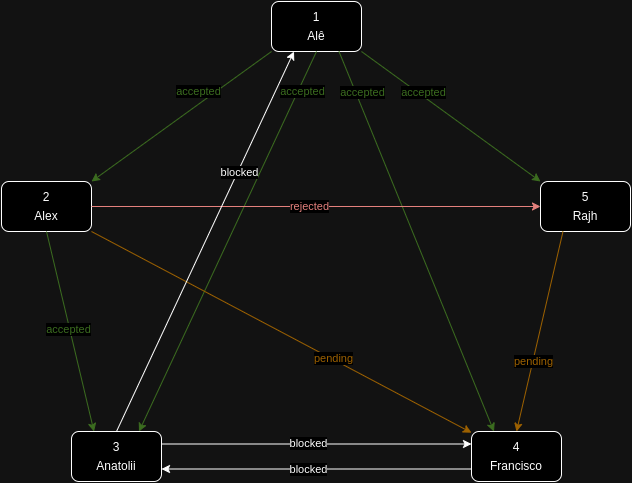

The diagram above was exported from draw.io. Its source (the exported page's mxGraphModel, read from the mxfile embedded in the PNG):
<mxGraphModel dx="1434" dy="754" grid="1" gridSize="10" guides="1" tooltips="1" connect="1" arrows="1" fold="1" page="1" pageScale="1" pageWidth="850" pageHeight="1100" math="0" shadow="0">
  <root>
    <mxCell id="0" />
    <mxCell id="1" parent="0" />
    <mxCell id="DU1PP0SDqfENR5tr1zNY-1" value="&lt;table&gt;&lt;tbody&gt;&lt;tr&gt;&lt;td&gt;2&lt;/td&gt;&lt;/tr&gt;&lt;tr&gt;&lt;td&gt;Alex&lt;/td&gt;&lt;/tr&gt;&lt;/tbody&gt;&lt;/table&gt;" style="rounded=1;whiteSpace=wrap;html=1;" parent="1" vertex="1">
      <mxGeometry x="150" y="360" width="90" height="50" as="geometry" />
    </mxCell>
    <mxCell id="DU1PP0SDqfENR5tr1zNY-2" value="&lt;table&gt;&lt;tbody&gt;&lt;tr&gt;&lt;td&gt;3&lt;/td&gt;&lt;/tr&gt;&lt;tr&gt;&lt;td&gt;Anatolii&lt;/td&gt;&lt;/tr&gt;&lt;/tbody&gt;&lt;/table&gt;" style="rounded=1;whiteSpace=wrap;html=1;" parent="1" vertex="1">
      <mxGeometry x="220" y="610" width="90" height="50" as="geometry" />
    </mxCell>
    <mxCell id="DU1PP0SDqfENR5tr1zNY-3" value="&lt;table&gt;&lt;tbody&gt;&lt;tr&gt;&lt;td&gt;1&lt;/td&gt;&lt;/tr&gt;&lt;tr&gt;&lt;td&gt;Alê&lt;/td&gt;&lt;/tr&gt;&lt;/tbody&gt;&lt;/table&gt;" style="rounded=1;whiteSpace=wrap;html=1;" parent="1" vertex="1">
      <mxGeometry x="420" y="180" width="90" height="50" as="geometry" />
    </mxCell>
    <mxCell id="DU1PP0SDqfENR5tr1zNY-4" value="&lt;table&gt;&lt;tbody&gt;&lt;tr&gt;&lt;td&gt;4&lt;/td&gt;&lt;/tr&gt;&lt;tr&gt;&lt;td&gt;Francisco&lt;/td&gt;&lt;/tr&gt;&lt;/tbody&gt;&lt;/table&gt;" style="rounded=1;whiteSpace=wrap;html=1;" parent="1" vertex="1">
      <mxGeometry x="620" y="610" width="90" height="50" as="geometry" />
    </mxCell>
    <mxCell id="DU1PP0SDqfENR5tr1zNY-5" value="&lt;table&gt;&lt;tbody&gt;&lt;tr&gt;&lt;td&gt;5&lt;/td&gt;&lt;/tr&gt;&lt;tr&gt;&lt;td&gt;Rajh&lt;/td&gt;&lt;/tr&gt;&lt;/tbody&gt;&lt;/table&gt;" style="rounded=1;whiteSpace=wrap;html=1;" parent="1" vertex="1">
      <mxGeometry x="689" y="360" width="90" height="50" as="geometry" />
    </mxCell>
    <mxCell id="DU1PP0SDqfENR5tr1zNY-9" value="" style="endArrow=classic;html=1;rounded=0;entryX=1;entryY=0;entryDx=0;entryDy=0;fillColor=#d5e8d4;strokeColor=#82b366;exitX=0;exitY=1;exitDx=0;exitDy=0;" parent="1" source="DU1PP0SDqfENR5tr1zNY-3" target="DU1PP0SDqfENR5tr1zNY-1" edge="1">
      <mxGeometry width="50" height="50" relative="1" as="geometry">
        <mxPoint x="420" y="240" as="sourcePoint" />
        <mxPoint x="450" y="470" as="targetPoint" />
      </mxGeometry>
    </mxCell>
    <mxCell id="DU1PP0SDqfENR5tr1zNY-25" value="accepted" style="edgeLabel;html=1;align=center;verticalAlign=middle;resizable=0;points=[];fontColor=#82b366;" parent="DU1PP0SDqfENR5tr1zNY-9" vertex="1" connectable="0">
      <mxGeometry x="-0.1748" relative="1" as="geometry">
        <mxPoint x="1" y="-14" as="offset" />
      </mxGeometry>
    </mxCell>
    <mxCell id="DU1PP0SDqfENR5tr1zNY-10" value="" style="endArrow=classic;html=1;rounded=0;fillColor=#d5e8d4;strokeColor=#82b366;exitX=0.5;exitY=1;exitDx=0;exitDy=0;entryX=0.75;entryY=0;entryDx=0;entryDy=0;" parent="1" source="DU1PP0SDqfENR5tr1zNY-3" target="DU1PP0SDqfENR5tr1zNY-2" edge="1">
      <mxGeometry width="50" height="50" relative="1" as="geometry">
        <mxPoint x="444" y="240" as="sourcePoint" />
        <mxPoint x="310" y="610" as="targetPoint" />
      </mxGeometry>
    </mxCell>
    <mxCell id="DU1PP0SDqfENR5tr1zNY-30" value="&lt;span style=&quot;color: rgb(130, 179, 102);&quot;&gt;accepted&lt;/span&gt;" style="edgeLabel;html=1;align=center;verticalAlign=middle;resizable=0;points=[];" parent="DU1PP0SDqfENR5tr1zNY-10" vertex="1" connectable="0">
      <mxGeometry x="-0.6416" relative="1" as="geometry">
        <mxPoint x="17" y="-28" as="offset" />
      </mxGeometry>
    </mxCell>
    <mxCell id="DU1PP0SDqfENR5tr1zNY-11" value="" style="endArrow=classic;html=1;rounded=0;fillColor=#d5e8d4;strokeColor=#82b366;exitX=0.75;exitY=1;exitDx=0;exitDy=0;entryX=0.25;entryY=0;entryDx=0;entryDy=0;" parent="1" source="DU1PP0SDqfENR5tr1zNY-3" target="DU1PP0SDqfENR5tr1zNY-4" edge="1">
      <mxGeometry width="50" height="50" relative="1" as="geometry">
        <mxPoint x="454" y="250" as="sourcePoint" />
        <mxPoint x="690" y="600" as="targetPoint" />
      </mxGeometry>
    </mxCell>
    <mxCell id="DU1PP0SDqfENR5tr1zNY-31" value="&lt;span style=&quot;color: rgb(130, 179, 102);&quot;&gt;accepted&lt;/span&gt;" style="edgeLabel;html=1;align=center;verticalAlign=middle;resizable=0;points=[];" parent="DU1PP0SDqfENR5tr1zNY-11" vertex="1" connectable="0">
      <mxGeometry x="-0.5195" y="-2" relative="1" as="geometry">
        <mxPoint x="-13" y="-52" as="offset" />
      </mxGeometry>
    </mxCell>
    <mxCell id="DU1PP0SDqfENR5tr1zNY-12" value="" style="endArrow=classic;html=1;rounded=0;entryX=0;entryY=0;entryDx=0;entryDy=0;fillColor=#d5e8d4;strokeColor=#82b366;exitX=1;exitY=1;exitDx=0;exitDy=0;" parent="1" source="DU1PP0SDqfENR5tr1zNY-3" target="DU1PP0SDqfENR5tr1zNY-5" edge="1">
      <mxGeometry width="50" height="50" relative="1" as="geometry">
        <mxPoint x="464" y="260" as="sourcePoint" />
        <mxPoint x="270" y="415" as="targetPoint" />
      </mxGeometry>
    </mxCell>
    <mxCell id="DU1PP0SDqfENR5tr1zNY-32" value="&lt;span style=&quot;color: rgb(130, 179, 102);&quot;&gt;accepted&lt;/span&gt;" style="edgeLabel;html=1;align=center;verticalAlign=middle;resizable=0;points=[];" parent="DU1PP0SDqfENR5tr1zNY-12" vertex="1" connectable="0">
      <mxGeometry x="-0.318" y="2" relative="1" as="geometry">
        <mxPoint y="-2" as="offset" />
      </mxGeometry>
    </mxCell>
    <mxCell id="DU1PP0SDqfENR5tr1zNY-13" value="" style="endArrow=classic;html=1;rounded=0;entryX=0.25;entryY=0;entryDx=0;entryDy=0;fillColor=#d5e8d4;strokeColor=#82b366;exitX=0.5;exitY=1;exitDx=0;exitDy=0;" parent="1" source="DU1PP0SDqfENR5tr1zNY-1" target="DU1PP0SDqfENR5tr1zNY-2" edge="1">
      <mxGeometry width="50" height="50" relative="1" as="geometry">
        <mxPoint x="160" y="410" as="sourcePoint" />
        <mxPoint x="-20" y="540" as="targetPoint" />
      </mxGeometry>
    </mxCell>
    <mxCell id="DU1PP0SDqfENR5tr1zNY-33" value="&lt;span style=&quot;color: rgb(130, 179, 102);&quot;&gt;accepted&lt;/span&gt;" style="edgeLabel;html=1;align=center;verticalAlign=middle;resizable=0;points=[];" parent="DU1PP0SDqfENR5tr1zNY-13" vertex="1" connectable="0">
      <mxGeometry x="-0.0251" y="-2" relative="1" as="geometry">
        <mxPoint as="offset" />
      </mxGeometry>
    </mxCell>
    <mxCell id="DU1PP0SDqfENR5tr1zNY-14" value="" style="endArrow=classic;html=1;rounded=0;fillColor=#ffe6cc;strokeColor=#d79b00;exitX=1;exitY=1;exitDx=0;exitDy=0;" parent="1" source="DU1PP0SDqfENR5tr1zNY-1" target="DU1PP0SDqfENR5tr1zNY-4" edge="1">
      <mxGeometry width="50" height="50" relative="1" as="geometry">
        <mxPoint x="170" y="420" as="sourcePoint" />
        <mxPoint x="230" y="620" as="targetPoint" />
      </mxGeometry>
    </mxCell>
    <mxCell id="DU1PP0SDqfENR5tr1zNY-36" value="pending" style="edgeLabel;html=1;align=center;verticalAlign=middle;resizable=0;points=[];fontColor=#d79b00;" parent="DU1PP0SDqfENR5tr1zNY-14" vertex="1" connectable="0">
      <mxGeometry x="0.2713" y="1" relative="1" as="geometry">
        <mxPoint as="offset" />
      </mxGeometry>
    </mxCell>
    <mxCell id="DU1PP0SDqfENR5tr1zNY-15" value="" style="endArrow=classic;html=1;rounded=0;fillColor=#f8cecc;strokeColor=#b85450;exitX=1;exitY=0.5;exitDx=0;exitDy=0;" parent="1" source="DU1PP0SDqfENR5tr1zNY-1" target="DU1PP0SDqfENR5tr1zNY-5" edge="1">
      <mxGeometry width="50" height="50" relative="1" as="geometry">
        <mxPoint x="180" y="430" as="sourcePoint" />
        <mxPoint x="240" y="630" as="targetPoint" />
      </mxGeometry>
    </mxCell>
    <mxCell id="DU1PP0SDqfENR5tr1zNY-38" value="&lt;font color=&quot;#b85450&quot;&gt;rejected&lt;/font&gt;" style="edgeLabel;html=1;align=center;verticalAlign=middle;resizable=0;points=[];" parent="DU1PP0SDqfENR5tr1zNY-15" vertex="1" connectable="0">
      <mxGeometry x="-0.0869" y="-1" relative="1" as="geometry">
        <mxPoint x="12" y="-2" as="offset" />
      </mxGeometry>
    </mxCell>
    <mxCell id="DU1PP0SDqfENR5tr1zNY-16" value="" style="endArrow=classic;html=1;rounded=0;fillColor=#ffe6cc;strokeColor=#d79b00;exitX=0.25;exitY=1;exitDx=0;exitDy=0;entryX=0.5;entryY=0;entryDx=0;entryDy=0;" parent="1" source="DU1PP0SDqfENR5tr1zNY-5" target="DU1PP0SDqfENR5tr1zNY-4" edge="1">
      <mxGeometry width="50" height="50" relative="1" as="geometry">
        <mxPoint x="250" y="420" as="sourcePoint" />
        <mxPoint x="630" y="621" as="targetPoint" />
      </mxGeometry>
    </mxCell>
    <mxCell id="DU1PP0SDqfENR5tr1zNY-21" value="" style="endArrow=classic;html=1;rounded=0;exitX=0.5;exitY=0;exitDx=0;exitDy=0;entryX=0.25;entryY=1;entryDx=0;entryDy=0;" parent="1" source="DU1PP0SDqfENR5tr1zNY-2" target="DU1PP0SDqfENR5tr1zNY-3" edge="1">
      <mxGeometry width="50" height="50" relative="1" as="geometry">
        <mxPoint x="450" y="510" as="sourcePoint" />
        <mxPoint x="500" y="460" as="targetPoint" />
      </mxGeometry>
    </mxCell>
    <mxCell id="bXkPcAE4ZreBU7MbaE-0-1" value="blocked" style="edgeLabel;html=1;align=center;verticalAlign=middle;resizable=0;points=[];" vertex="1" connectable="0" parent="DU1PP0SDqfENR5tr1zNY-21">
      <mxGeometry x="0.3695" y="-1" relative="1" as="geometry">
        <mxPoint as="offset" />
      </mxGeometry>
    </mxCell>
    <mxCell id="DU1PP0SDqfENR5tr1zNY-23" value="" style="endArrow=classic;html=1;rounded=0;entryX=1;entryY=0.75;entryDx=0;entryDy=0;exitX=0;exitY=0.75;exitDx=0;exitDy=0;" parent="1" source="DU1PP0SDqfENR5tr1zNY-4" target="DU1PP0SDqfENR5tr1zNY-2" edge="1">
      <mxGeometry width="50" height="50" relative="1" as="geometry">
        <mxPoint x="610" y="648" as="sourcePoint" />
        <mxPoint x="740" y="410" as="targetPoint" />
      </mxGeometry>
    </mxCell>
    <mxCell id="DU1PP0SDqfENR5tr1zNY-24" value="" style="endArrow=classic;html=1;rounded=0;entryX=0;entryY=0.25;entryDx=0;entryDy=0;exitX=1;exitY=0.25;exitDx=0;exitDy=0;" parent="1" source="DU1PP0SDqfENR5tr1zNY-2" target="DU1PP0SDqfENR5tr1zNY-4" edge="1">
      <mxGeometry width="50" height="50" relative="1" as="geometry">
        <mxPoint x="810" y="430" as="sourcePoint" />
        <mxPoint x="744" y="420" as="targetPoint" />
      </mxGeometry>
    </mxCell>
    <mxCell id="DU1PP0SDqfENR5tr1zNY-37" value="pending" style="edgeLabel;html=1;align=center;verticalAlign=middle;resizable=0;points=[];fontColor=#d79b00;" parent="1" vertex="1" connectable="0">
      <mxGeometry x="681.0019888831669" y="539.9995597580488" as="geometry" />
    </mxCell>
    <mxCell id="bXkPcAE4ZreBU7MbaE-0-2" value="blocked" style="edgeLabel;html=1;align=center;verticalAlign=middle;resizable=0;points=[];" vertex="1" connectable="0" parent="1">
      <mxGeometry x="426.9978045396282" y="427.0023721995991" as="geometry">
        <mxPoint x="30" y="220" as="offset" />
      </mxGeometry>
    </mxCell>
    <mxCell id="bXkPcAE4ZreBU7MbaE-0-3" value="blocked" style="edgeLabel;html=1;align=center;verticalAlign=middle;resizable=0;points=[];" vertex="1" connectable="0" parent="1">
      <mxGeometry x="456.9978045396282" y="621.0023721995991" as="geometry" />
    </mxCell>
  </root>
</mxGraphModel>